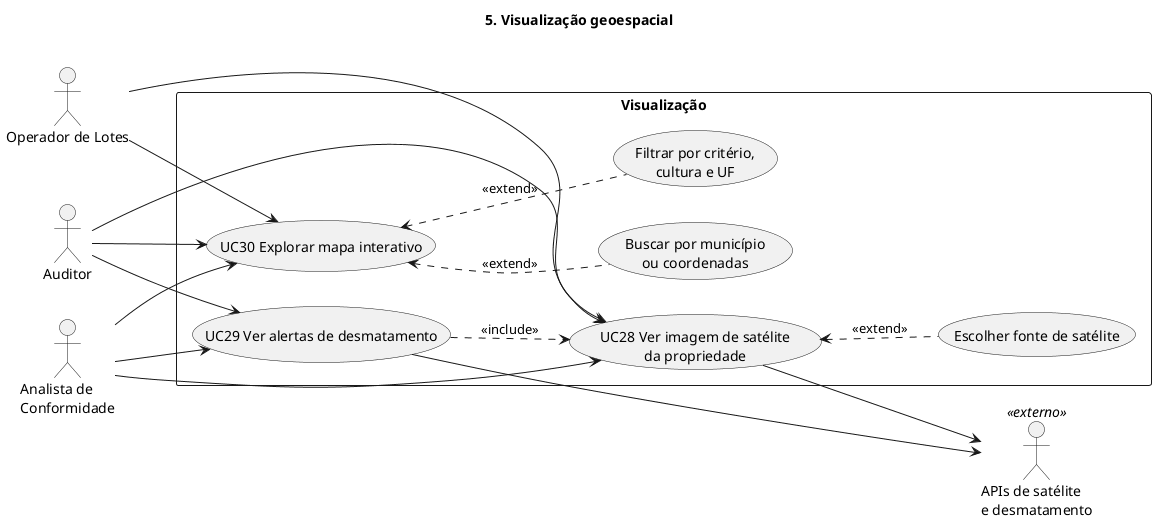

The diagram above was rendered by PlantUML. Its source (embedded in the PNG):
@startuml uc5-visualizacao
title 5. Visualização geoespacial
left to right direction
skinparam packageStyle rectangle

actor "Operador de Lotes" as ope
actor "Analista de\nConformidade" as ana
actor "Auditor" as aud
actor "APIs de satélite\ne desmatamento" as sat <<externo>>

rectangle "Visualização" {
  usecase "UC28 Ver imagem de satélite\nda propriedade" as uc28
  usecase "Escolher fonte de satélite" as uc28a
  usecase "UC29 Ver alertas de desmatamento" as uc29
  usecase "UC30 Explorar mapa interativo" as uc30
  usecase "Filtrar por critério,\ncultura e UF" as uc30a
  usecase "Buscar por município\nou coordenadas" as uc30b
}

ope --> uc28
ana --> uc28
aud --> uc28
ana --> uc29
aud --> uc29
ope --> uc30
ana --> uc30
aud --> uc30
uc28 --> sat
uc29 --> sat

uc28a .up.> uc28 : <<extend>>
uc29 ..> uc28 : <<include>>
uc30a .up.> uc30 : <<extend>>
uc30b .up.> uc30 : <<extend>>
@enduml